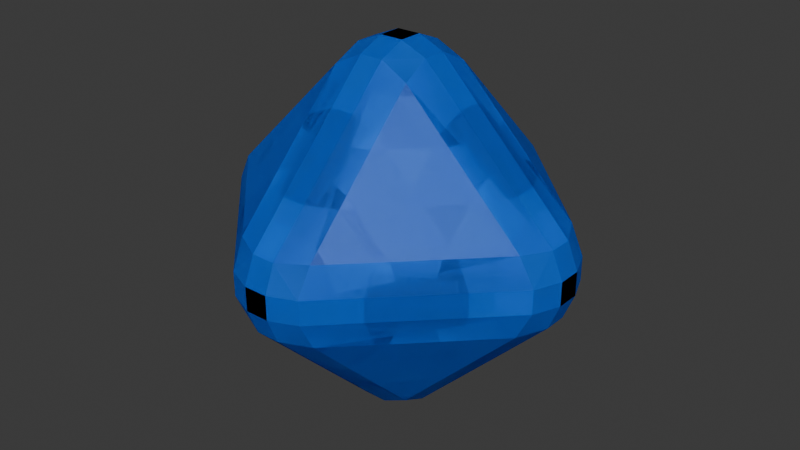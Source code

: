 # Source: blue_ender_star.blend  (saved by Blender 5.0.119; exported with 4.5.12 LTS)
import bpy
from mathutils import Matrix  # noqa: F401  (used for matrix-valued properties, if any)

bpy.ops.wm.read_factory_settings(use_empty=True)
scene = bpy.context.scene
scene.name = 'Scene'

# ---- collections
col_collection = bpy.data.collections.new('Collection'); scene.collection.children.link(col_collection)

# ---- images (referenced by path relative to the original .blend; pixels are not part of the script)
import os
ASSET_DIR = os.environ.get("B2B_ASSET_DIR", "")  # directory of the original .blend (textures are referenced by path, not embedded)
HERE = os.path.dirname(os.path.abspath(__file__))  # packed textures are extracted next to this script under _unpacked/

def load_image(name, relpath, width, height, colorspace="sRGB"):
    """Load a texture the original file referenced (path relative to the .blend, or extracted next to this script)."""
    p = next((c for c in (os.path.join(HERE, relpath), os.path.join(ASSET_DIR, relpath)) if relpath and os.path.exists(c)), "")
    if p:
        img = bpy.data.images.load(p, check_existing=True)
        img.name = name
    else:  # same state as the original file: an image datablock whose file is absent (Cycles renders it pink)
        img = bpy.data.images.new(name, width, height)
        img.source = "FILE"
        img.filepath = "//" + (relpath or name)
    img.colorspace_settings.name = colorspace
    return img
img_untitled = load_image('Untitled', '_unpacked/Untitled.10854e81.png', 1024, 1024, 'sRGB')

# ---- materials (node trees are filled in below, after node groups)
mat_material = bpy.data.materials.new('Material')
mat_material.alpha_threshold = 0.0
mat_material.use_backface_culling_lightprobe_volume = False
mat_material.roughness = 0.5
mat_material.line_color = (0.0, 0.0, 0.0, 1.0)

# ---- material node trees
mat_material.use_nodes = True; mat_material.node_tree.nodes.clear()
_N = mat_material.node_tree.nodes; _L = mat_material.node_tree.links
n0 = _N.new('ShaderNodeOutputMaterial'); n0.name = 'Material Output'; n0.location = (200, 100)
n1 = _N.new('ShaderNodeBsdfPrincipled'); n1.name = 'Principled BSDF'; n1.location = (-200, 100)
n2 = _N.new('ShaderNodeTexImage'); n2.name = 'Image Texture'; n2.location = (-490, 75)
n2.image = img_untitled
_L.new(n1.outputs[0], n0.inputs[0])
_L.new(n2.outputs[0], n1.inputs[0])
n0.is_active_output = True

# ---- world
world_world = bpy.data.worlds.new('World'); scene.world = world_world
world_world.use_nodes = True; world_world.node_tree.nodes.clear()
_N = world_world.node_tree.nodes; _L = world_world.node_tree.links
n0 = _N.new('ShaderNodeOutputWorld'); n0.name = 'World Output'; n0.location = (200, 100)
n1 = _N.new('ShaderNodeBackground'); n1.name = 'Background'; n1.location = (-200, 100)
n1.inputs[0].default_value = (0.05088, 0.05088, 0.05088, 1.0)
_L.new(n1.outputs[0], n0.inputs[0])
n0.is_active_output = True
world_world.color = (0.05088, 0.05088, 0.05088)
world_world.sun_shadow_jitter_overblur = 0.0

# ---- meshes
me_cube = bpy.data.meshes.new('Cube')
me_cube.from_pydata([(0.06374, -0.2044, 0.9417), (0.2134, -0.2134, 0.8655), (0.2044, -0.06374, 0.9417), (0.06374, -0.06374, 1.0), (0.9417, -0.2044, 0.06374), (1.0, -0.06374, 0.06374), (0.9417, -0.06374, 0.2044), (0.8655, -0.2134, 0.2134), (0.9417, 0.06374, -0.2044), (0.8655, 0.2134, -0.2134), (0.9417, 0.2044, -0.06374), (1.0, 0.06374, -0.06374), (0.2044, 0.9417, -0.06374), (0.2134, 0.8655, -0.2134), (0.06374, 0.9417, -0.2044), (0.06374, 1.0, -0.06374), (0.2044, 0.06374, -0.9417), (0.06374, 0.06374, -1.0), (0.06374, 0.2044, -0.9417), (0.2134, 0.2134, -0.8655), (0.9417, 0.2044, 0.06374), (0.8655, 0.2134, 0.2134), (0.9417, 0.06374, 0.2044), (1.0, 0.06374, 0.06374), (0.06374, 0.2044, 0.9417), (0.06374, 0.06374, 1.0), (0.2044, 0.06374, 0.9417), (0.2134, 0.2134, 0.8655), (0.06374, 0.9417, 0.2044), (0.2134, 0.8655, 0.2134), (0.2044, 0.9417, 0.06374), (0.06374, 1.0, 0.06374), (0.2044, 0.9417, 0.06374), (0.2134, 0.8655, 0.2134), (0.06374, 0.9417, 0.2044), (0.06374, 0.2044, 0.9417), (0.2134, 0.2134, 0.8655), (0.2044, 0.06374, 0.9417), (0.06374, 0.06374, 1.0), (0.9417, 0.2044, 0.06374), (1.0, 0.06374, 0.06374), (0.9417, 0.06374, 0.2044), (0.8655, 0.2134, 0.2134), (0.2044, 0.06374, -0.9417), (0.2134, 0.2134, -0.8655), (0.06374, 0.2044, -0.9417), (0.06374, 0.06374, -1.0), (0.06374, 0.9417, -0.2044), (0.2134, 0.8655, -0.2134), (0.2044, 0.9417, -0.06374), (0.9417, 0.06374, -0.2044), (1.0, 0.06374, -0.06374), (0.9417, 0.2044, -0.06374), (0.8655, 0.2134, -0.2134), (0.9417, -0.2044, 0.06374), (0.8655, -0.2134, 0.2134), (0.9417, -0.06374, 0.2044), (1.0, -0.06374, 0.06374), (0.2044, -0.06374, 0.9417), (0.2134, -0.2134, 0.8655), (0.06374, -0.2044, 0.9417), (0.06374, -0.06374, 1.0), (0.2044, -0.9417, 0.06374), (0.06374, -1.0, 0.06374), (0.06374, -0.9417, 0.2044), (0.2134, -0.8655, 0.2134), (0.9417, -0.06374, -0.2044), (0.8655, -0.2134, -0.2134), (0.9417, -0.2044, -0.06374), (1.0, -0.06374, -0.06374), (0.2044, -0.9417, -0.06374), (0.2134, -0.8655, -0.2134), (0.06374, -0.9417, -0.2044), (0.06374, -1.0, -0.06374), (0.2044, -0.06374, -0.9417), (0.06374, -0.06374, -1.0), (0.06374, -0.2044, -0.9417), (0.2134, -0.2134, -0.8655), (-0.06374, 0.9417, 0.2044), (-0.2134, 0.8655, 0.2134), (-0.2044, 0.9417, 0.06374), (-0.06374, 1.0, 0.06374), (-0.9417, 0.2044, 0.06374), (-0.8655, 0.2134, 0.2134), (-0.9417, 0.06374, 0.2044), (-1.0, 0.06374, 0.06374), (-0.06374, 0.2044, 0.9417), (-0.06374, 0.06374, 1.0), (-0.2044, 0.06374, 0.9417), (-0.2134, 0.2134, 0.8655), (-0.9417, 0.06374, -0.2044), (-0.8655, 0.2134, -0.2134), (-0.9417, 0.2044, -0.06374), (-1.0, 0.06374, -0.06374), (-0.2044, 0.9417, -0.06374), (-0.2134, 0.8655, -0.2134), (-0.06374, 0.9417, -0.2044), (-0.06374, 1.0, -0.06374), (-0.2044, 0.06374, -0.9417), (-0.06374, 0.06374, -1.0), (-0.06374, 0.2044, -0.9417), (-0.2134, 0.2134, -0.8655), (-0.9417, -0.06374, 0.2044), (-0.8655, -0.2134, 0.2134), (-0.9417, -0.2044, 0.06374), (-1.0, -0.06374, 0.06374), (-0.2044, -0.9417, 0.06374), (-0.2134, -0.8655, 0.2134), (-0.06374, -0.9417, 0.2044), (-0.06374, -1.0, 0.06374), (-0.2044, -0.06374, 0.9417), (-0.06374, -0.06374, 1.0), (-0.06374, -0.2044, 0.9417), (-0.2134, -0.2134, 0.8655), (-0.2044, -0.06374, -0.9417), (-0.2134, -0.2134, -0.8655), (-0.06374, -0.2044, -0.9417), (-0.06374, -0.06374, -1.0), (-0.06374, -0.9417, -0.2044), (-0.2134, -0.8655, -0.2134), (-0.2044, -0.9417, -0.06374), (-0.06374, -1.0, -0.06374), (-0.9417, -0.06374, -0.2044), (-1.0, -0.06374, -0.06374), (-0.9417, -0.2044, -0.06374), (-0.8655, -0.2134, -0.2134), (0.06374, -0.9417, 0.2044), (0.06374, -1.0, 0.06374), (0.2044, -0.9417, 0.06374), (0.2134, -0.8655, 0.2134), (0.9417, -0.2044, -0.06374), (0.8655, -0.2134, -0.2134), (0.9417, -0.06374, -0.2044), (1.0, -0.06374, -0.06374), (0.06374, -0.9417, -0.2044), (0.2134, -0.8655, -0.2134), (0.2044, -0.9417, -0.06374), (0.06374, -1.0, -0.06374), (0.06374, -0.2044, -0.9417), (0.06374, -0.06374, -1.0), (0.2044, -0.06374, -0.9417), (0.2134, -0.2134, -0.8655), (-0.06374, 0.9417, 0.2044), (-0.06374, 1.0, 0.06374), (-0.2044, 0.9417, 0.06374), (-0.2134, 0.8655, 0.2134), (-0.9417, 0.2044, 0.06374), (-1.0, 0.06374, 0.06374), (-0.9417, 0.06374, 0.2044), (-0.8655, 0.2134, 0.2134), (-0.06374, 0.2044, 0.9417), (-0.2134, 0.2134, 0.8655), (-0.2044, 0.06374, 0.9417), (-0.06374, 0.06374, 1.0), (-0.9417, 0.06374, -0.2044), (-1.0, 0.06374, -0.06374), (-0.9417, 0.2044, -0.06374), (-0.8655, 0.2134, -0.2134), (-0.2044, 0.9417, -0.06374), (-0.06374, 1.0, -0.06374), (-0.06374, 0.9417, -0.2044), (-0.2134, 0.8655, -0.2134), (-0.2044, 0.06374, -0.9417), (-0.2134, 0.2134, -0.8655), (-0.06374, 0.2044, -0.9417), (-0.06374, 0.06374, -1.0), (-0.9417, -0.06374, 0.2044), (-1.0, -0.06374, 0.06374), (-0.9417, -0.2044, 0.06374), (-0.8655, -0.2134, 0.2134), (-0.2044, -0.9417, 0.06374), (-0.06374, -1.0, 0.06374), (-0.06374, -0.9417, 0.2044), (-0.2134, -0.8655, 0.2134), (-0.2044, -0.06374, 0.9417), (-0.2134, -0.2134, 0.8655), (-0.06374, -0.2044, 0.9417), (-0.06374, -0.06374, 1.0), (-0.2044, -0.06374, -0.9417), (-0.06374, -0.06374, -1.0), (-0.06374, -0.2044, -0.9417), (-0.2134, -0.2134, -0.8655), (-0.06374, -0.9417, -0.2044), (-0.06374, -1.0, -0.06374), (-0.2044, -0.9417, -0.06374), (-0.2134, -0.8655, -0.2134), (-0.9417, -0.06374, -0.2044), (-0.8655, -0.2134, -0.2134), (-0.9417, -0.2044, -0.06374), (-1.0, -0.06374, -0.06374), (0.06374, 1.0, -0.06374), (0.2044, 0.9417, -0.06374), (0.06374, 0.9417, -0.2044), (0.06374, 1.0, 0.06374), (0.06374, 0.9417, 0.2044), (0.2044, 0.9417, 0.06374), (0.06374, 1.0, 0.06374), (0.2044, 0.9417, 0.06374), (0.2134, 0.8655, 0.2134), (0.06374, 0.9417, 0.2044), (0.06374, 1.0, -0.06374), (0.06374, 0.9417, -0.2044), (0.2134, 0.8655, -0.2134), (0.2044, 0.9417, -0.06374), (-0.06374, 1.0, 0.06374), (-0.06374, 0.9417, 0.2044), (-0.2044, 0.9417, 0.06374), (-0.06374, 1.0, -0.06374), (-0.2044, 0.9417, -0.06374), (-0.06374, 0.9417, -0.2044), (-0.2134, 0.8655, 0.2134), (-0.06374, 0.9417, 0.2044), (-0.06374, 1.0, 0.06374), (-0.2044, 0.9417, 0.06374), (-0.2134, 0.8655, -0.2134), (-0.2044, 0.9417, -0.06374), (-0.06374, 1.0, -0.06374), (-0.06374, 0.9417, -0.2044)], [], [(0, 1, 2, 3), (4, 5, 6, 7), (8, 9, 10, 11), (12, 13, 14, 15), (16, 17, 18, 19), (20, 21, 22, 23), (24, 25, 26, 27), (28, 29, 30, 31), (145, 142, 211, 210), (35, 36, 37, 38), (39, 40, 41, 42), (43, 44, 45, 46), (48, 49, 203, 202), (50, 51, 52, 53), (54, 55, 56, 57), (58, 59, 60, 61), (62, 63, 64, 65), (66, 67, 68, 69), (70, 71, 72, 73), (74, 75, 76, 77), (78, 79, 80, 81), (82, 83, 84, 85), (86, 87, 88, 89), (90, 91, 92, 93), (94, 95, 96, 97), (98, 99, 100, 101), (102, 103, 104, 105), (106, 107, 108, 109), (110, 111, 112, 113), (114, 115, 116, 117), (118, 119, 120, 121), (122, 123, 124, 125), (126, 127, 128, 129), (130, 131, 132, 133), (134, 135, 136, 137), (138, 139, 140, 141), (47, 48, 202, 201), (146, 147, 148, 149), (150, 151, 152, 153), (154, 155, 156, 157), (158, 144, 213, 215), (162, 163, 164, 165), (166, 167, 168, 169), (170, 171, 172, 173), (174, 175, 176, 177), (178, 179, 180, 181), (182, 183, 184, 185), (186, 187, 188, 189), (28, 24, 27, 29), (0, 126, 129, 1), (134, 138, 141, 135), (20, 30, 29, 21), (128, 4, 7, 129), (8, 16, 19, 9), (12, 10, 9, 13), (130, 136, 135, 131), (18, 14, 13, 19), (26, 22, 21, 27), (140, 132, 131, 141), (6, 2, 1, 7), (42, 33, 32, 39), (33, 36, 35, 34), (36, 42, 41, 37), (53, 44, 43, 50), (44, 48, 47, 45), (48, 53, 52, 49), (65, 55, 54, 62), (55, 59, 58, 56), (59, 65, 64, 60), (77, 67, 66, 74), (67, 71, 70, 68), (71, 77, 76, 72), (89, 79, 78, 86), (79, 83, 82, 80), (83, 89, 88, 84), (101, 91, 90, 98), (91, 95, 94, 92), (95, 101, 100, 96), (113, 103, 102, 110), (103, 107, 106, 104), (107, 113, 112, 108), (125, 115, 114, 122), (115, 119, 118, 116), (119, 125, 124, 120), (98, 114, 117, 99), (122, 90, 93, 123), (45, 100, 99, 46), (14, 160, 217, 192), (39, 52, 51, 40), (143, 159, 216, 212), (120, 106, 109, 121), (104, 124, 123, 105), (62, 70, 73, 63), (68, 54, 57, 69), (33, 34, 199, 198), (92, 82, 85, 93), (60, 112, 111, 61), (108, 64, 63, 109), (37, 58, 61, 38), (56, 41, 40, 57), (116, 76, 75, 117), (72, 118, 121, 73), (110, 88, 87, 111), (84, 102, 105, 85), (86, 35, 38, 87), (159, 15, 190, 216), (74, 43, 46, 75), (50, 66, 69, 51), (150, 142, 145, 151), (144, 146, 149, 145), (148, 152, 151, 149), (162, 154, 157, 163), (156, 158, 161, 157), (160, 164, 163, 161), (174, 166, 169, 175), (168, 170, 173, 169), (172, 176, 175, 173), (186, 178, 181, 187), (180, 182, 185, 181), (184, 188, 187, 185), (165, 179, 178, 162), (189, 155, 154, 186), (17, 165, 164, 18), (32, 33, 198, 197), (23, 11, 10, 20), (49, 32, 197, 203), (183, 171, 170, 184), (167, 189, 188, 168), (127, 137, 136, 128), (133, 5, 4, 130), (97, 96, 209, 207), (155, 147, 146, 156), (3, 177, 176, 0), (171, 127, 126, 172), (25, 3, 2, 26), (5, 23, 22, 6), (179, 139, 138, 180), (137, 183, 182, 134), (177, 153, 152, 174), (147, 167, 166, 148), (153, 25, 24, 150), (31, 30, 195, 193), (139, 17, 16, 140), (11, 133, 132, 8), (0, 176, 172, 126), (25, 153, 177, 3), (7, 1, 129), (26, 2, 6, 22), (128, 136, 130, 4), (11, 23, 5, 133), (140, 16, 8, 132), (19, 13, 9), (20, 10, 12, 30), (18, 164, 160, 14), (159, 143, 31, 15), (165, 17, 139, 179), (29, 27, 21), (150, 24, 28, 142), (39, 32, 49, 52), (142, 28, 194, 211), (33, 42, 36), (86, 78, 34, 35), (37, 41, 56, 58), (38, 61, 111, 87), (51, 69, 57, 40), (74, 66, 50, 43), (44, 53, 48), (45, 47, 96, 100), (99, 117, 75, 46), (62, 54, 68, 70), (55, 65, 59), (60, 64, 108, 112), (73, 121, 109, 63), (67, 77, 71), (116, 118, 72, 76), (79, 89, 83), (80, 82, 92, 94), (123, 93, 85, 105), (110, 102, 84, 88), (98, 90, 122, 114), (91, 101, 95), (103, 113, 107), (120, 124, 104, 106), (115, 125, 119), (137, 127, 171, 183), (131, 135, 141), (180, 138, 134, 182), (145, 149, 151), (144, 158, 156, 146), (189, 167, 147, 155), (174, 152, 148, 166), (162, 178, 186, 154), (157, 161, 163), (169, 173, 175), (184, 170, 168, 188), (181, 185, 187), (197, 198, 199, 196), (201, 202, 203, 200), (211, 212, 213, 210), (215, 216, 217, 214), (209, 201, 200, 207), (203, 197, 196, 200), (206, 208, 207, 204), (199, 205, 204, 196), (216, 190, 192, 217), (190, 193, 195, 191), (212, 216, 215, 213), (193, 212, 211, 194), (207, 200, 196, 204), (15, 31, 193, 190), (34, 78, 205, 199), (30, 12, 191, 195), (12, 15, 190, 191), (161, 158, 215, 214), (144, 145, 210, 213), (78, 81, 204, 205), (28, 31, 193, 194), (15, 14, 192, 190), (96, 47, 201, 209), (160, 161, 214, 217), (94, 97, 207, 208), (80, 94, 208, 206), (81, 80, 206, 204), (31, 143, 212, 193)])
_uv = me_cube.uv_layers.new(name='UVMap')
_uv.uv.foreach_set('vector', [0.1991, 0.4371, 0.1722, 0.4208, 0.1983, 0.4036, 0.221, 0.4208, -3.349e-09, 0.372, 0.008775, 0.3514, 0.03109, 0.3489, 0.02441, 0.3724, 0.7457, 0.4361, 0.7217, 0.456, 0.7138, 0.4256, 0.7358, 0.4093, 0.5508, 0.5468, 0.5776, 0.5632, 0.5516, 0.5803, 0.5288, 0.5631, 0.7498, 0.6119, 0.7411, 0.6326, 0.7188, 0.635, 0.7254, 0.6115, 0.699, 0.4057, 0.6721, 0.3893, 0.6982, 0.3722, 0.7209, 0.3894, 0.4999, 0.3406, 0.5087, 0.32, 0.531, 0.3175, 0.5243, 0.341, 0.5041, 0.5165, 0.528, 0.4965, 0.536, 0.5269, 0.514, 0.5432, 0.7498, 0.9092, 0.7498, 0.9092, 0.7498, 0.9092, 0.7498, 0.9092, 0.2458, 0.129, 0.2218, 0.149, 0.2139, 0.1186, 0.2359, 0.1023, 0.05168, 0.2733, 0.0289, 0.2561, 0.05089, 0.2398, 0.0777, 0.2562, 0.2541, 0.5374, 0.2781, 0.5174, 0.286, 0.5478, 0.264, 0.5642, 0.7498, 0.9092, 0.7498, 0.9092, 0.7498, 0.9092, 0.7498, 0.9092, 0.2499, 0.3616, 0.2587, 0.3409, 0.281, 0.3385, 0.2744, 0.3619, 0.004186, 0.2094, 0.02811, 0.1895, 0.03607, 0.2198, 0.01409, 0.2362, 0.1991, 0.09868, 0.1722, 0.0823, 0.1983, 0.06514, 0.221, 0.08234, -7.767e-09, 0.03359, 0.008775, 0.01293, 0.03109, 0.01047, 0.02441, 0.03395, 0.5003, 0.7114, 0.4712, 0.7231, 0.4668, 0.692, 0.4938, 0.684, 0.2909, 0.7936, 0.3156, 0.8129, 0.2909, 0.8323, 0.2704, 0.8129, 0.5003, 0.9145, 0.4938, 0.9419, 0.4668, 0.9339, 0.4712, 0.9027, 0.7703, 0.1271, 0.795, 0.1465, 0.7703, 0.1659, 0.7498, 0.1465, 0.9462, 0.2674, 0.9506, 0.2363, 0.9797, 0.248, 0.9732, 0.2754, 0.9462, 0.02558, 0.9732, 0.01756, 0.9797, 0.04495, 0.9506, 0.0567, 0.4688, 0.656, 0.4755, 0.6325, 0.4999, 0.6328, 0.4911, 0.6535, 0.4957, 0.457, 0.4718, 0.477, 0.4638, 0.4466, 0.4858, 0.4302, 0.3016, 0.6013, 0.2789, 0.5841, 0.3008, 0.5678, 0.3277, 0.5841, 0.5041, 0.1989, 0.528, 0.179, 0.536, 0.2094, 0.514, 0.2257, 0.699, 0.0882, 0.6721, 0.07182, 0.6982, 0.05467, 0.7209, 0.07186, 0.4999, 0.02311, 0.5087, 0.00245, 0.531, 1.009e-08, 0.5243, 0.02348, 0.7188, 0.3175, 0.7254, 0.294, 0.7498, 0.2944, 0.7411, 0.3151, 0.7457, 0.1186, 0.7217, 0.1385, 0.7138, 0.1081, 0.7358, 0.09179, 0.5516, 0.2628, 0.5288, 0.2456, 0.5508, 0.2293, 0.5776, 0.2457, 0.03607, 0.5583, 0.01409, 0.5746, 0.004186, 0.5479, 0.02811, 0.5279, 0.24, 0.7114, 0.2109, 0.7231, 0.2065, 0.692, 0.2335, 0.684, 0.2065, 0.9339, 0.2109, 0.9027, 0.24, 0.9145, 0.2335, 0.9419, 0.03058, 0.8323, 0.01014, 0.8129, 0.03058, 0.7936, 0.05533, 0.8129, 0.7498, 0.9092, 0.7498, 0.9092, 0.7498, 0.9092, 0.7498, 0.9092, 0.8037, 0.5604, 0.7767, 0.5684, 0.7701, 0.541, 0.7993, 0.5293, 0.8037, 0.3186, 0.7993, 0.3497, 0.7701, 0.3379, 0.7767, 0.3106, 0.4638, 0.1186, 0.4858, 0.1023, 0.4957, 0.129, 0.4718, 0.149, 0.7498, 0.9092, 0.7498, 0.9092, 0.7498, 0.9092, 0.7498, 0.9092, 0.3008, 0.2398, 0.3277, 0.2562, 0.3016, 0.2733, 0.2789, 0.2561, 0.2499, 0.6433, 0.2412, 0.664, 0.2189, 0.6664, 0.2255, 0.643, 0.05168, 0.6118, 0.0289, 0.5946, 0.05089, 0.5782, 0.0777, 0.5946, 0.2458, 0.4675, 0.2218, 0.4875, 0.2139, 0.4571, 0.2359, 0.4407, 0.286, 0.2199, 0.264, 0.2362, 0.2541, 0.2094, 0.2781, 0.1895, 0.2499, 0.03359, 0.2587, 0.01293, 0.281, 0.01047, 0.2744, 0.03395, 0.449, 0.09868, 0.4222, 0.0823, 0.4482, 0.06514, 0.471, 0.08234, 0.5041, 0.5165, 0.4999, 0.3406, 0.5243, 0.341, 0.528, 0.4965, 0.1991, 0.4371, 0.03607, 0.5583, 0.02811, 0.5279, 0.1722, 0.4208, 0.2065, 0.9339, 0.03058, 0.8323, 0.05533, 0.8129, 0.2109, 0.9027, 0.699, 0.4057, 0.536, 0.5269, 0.528, 0.4965, 0.6721, 0.3893, 0.004186, 0.5479, -3.349e-09, 0.372, 0.02441, 0.3724, 0.02811, 0.5279, 0.7457, 0.4361, 0.7498, 0.6119, 0.7254, 0.6115, 0.7217, 0.456, 0.5508, 0.5468, 0.7138, 0.4256, 0.7217, 0.456, 0.5776, 0.5632, 0.24, 0.7114, 0.24, 0.9145, 0.2109, 0.9027, 0.2109, 0.7231, 0.7188, 0.635, 0.5516, 0.5803, 0.5776, 0.5632, 0.7254, 0.6115, 0.531, 0.3175, 0.6982, 0.3722, 0.6721, 0.3893, 0.5243, 0.341, 0.03058, 0.7936, 0.2065, 0.692, 0.2109, 0.7231, 0.05533, 0.8129, 0.03109, 0.3489, 0.1983, 0.4036, 0.1722, 0.4208, 0.02441, 0.3724, 0.0777, 0.2562, 0.2255, 0.3045, 0.2189, 0.328, 0.05168, 0.2733, 0.2255, 0.3045, 0.2218, 0.149, 0.2458, 0.129, 0.2499, 0.3049, 0.2218, 0.149, 0.0777, 0.2562, 0.05089, 0.2398, 0.2139, 0.1186, 0.2744, 0.3619, 0.2781, 0.5174, 0.2541, 0.5374, 0.2499, 0.3616, 0.2781, 0.5174, 0.4222, 0.4103, 0.449, 0.4267, 0.286, 0.5478, 0.4222, 0.4103, 0.2744, 0.3619, 0.281, 0.3385, 0.4482, 0.3931, 0.02441, 0.03395, 0.02811, 0.1895, 0.004186, 0.2094, -7.767e-09, 0.03359, 0.02811, 0.1895, 0.1722, 0.0823, 0.1991, 0.09868, 0.03607, 0.2198, 0.1722, 0.0823, 0.02441, 0.03395, 0.03109, 0.01047, 0.1983, 0.06514, 0.4712, 0.9027, 0.4712, 0.7231, 0.5003, 0.7114, 0.5003, 0.9145, 0.4712, 0.7231, 0.3156, 0.8129, 0.2909, 0.7936, 0.4668, 0.692, 0.3156, 0.8129, 0.4712, 0.9027, 0.4668, 0.9339, 0.2909, 0.8323, 0.9506, 0.0567, 0.795, 0.1465, 0.7703, 0.1271, 0.9462, 0.02558, 0.795, 0.1465, 0.9506, 0.2363, 0.9462, 0.2674, 0.7703, 0.1659, 0.9506, 0.2363, 0.9506, 0.0567, 0.9797, 0.04495, 0.9797, 0.248, 0.3277, 0.5841, 0.4755, 0.6325, 0.4688, 0.656, 0.3016, 0.6013, 0.4755, 0.6325, 0.4718, 0.477, 0.4957, 0.457, 0.4999, 0.6328, 0.4718, 0.477, 0.3277, 0.5841, 0.3008, 0.5678, 0.4638, 0.4466, 0.5243, 0.02348, 0.528, 0.179, 0.5041, 0.1989, 0.4999, 0.02311, 0.528, 0.179, 0.6721, 0.07182, 0.699, 0.0882, 0.536, 0.2094, 0.6721, 0.07182, 0.5243, 0.02348, 0.531, 1.009e-08, 0.6982, 0.05467, 0.5776, 0.2457, 0.7254, 0.294, 0.7188, 0.3175, 0.5516, 0.2628, 0.7254, 0.294, 0.7217, 0.1385, 0.7457, 0.1186, 0.7498, 0.2944, 0.7217, 0.1385, 0.5776, 0.2457, 0.5508, 0.2293, 0.7138, 0.1081, 0.3016, 0.6013, 0.2875, 0.6118, 0.2648, 0.5946, 0.2789, 0.5841, 0.5516, 0.2628, 0.5375, 0.2733, 0.5147, 0.2561, 0.5288, 0.2456, 0.286, 0.5478, 0.3008, 0.5678, 0.2789, 0.5841, 0.264, 0.5642, 0.7498, 0.9092, 0.7498, 0.9092, 0.7498, 0.9092, 0.7498, 0.9092, 0.05168, 0.2733, 0.03759, 0.2838, 0.01481, 0.2666, 0.0289, 0.2561, 0.7498, 0.9092, 0.7498, 0.9092, 0.7498, 0.9092, 0.7498, 0.9092, 0.7138, 0.1081, 0.699, 0.0882, 0.7209, 0.07186, 0.7358, 0.09179, 0.536, 0.2094, 0.5508, 0.2293, 0.5288, 0.2456, 0.514, 0.2257, 0.2807, 0.776, 0.2909, 0.7936, 0.2704, 0.8129, 0.2603, 0.7954, 0.4668, 0.692, 0.4566, 0.6745, 0.4836, 0.6664, 0.4938, 0.684, 0.7498, 0.9092, 0.7498, 0.9092, 0.7498, 0.9092, 0.7498, 0.9092, 0.936, 0.285, 0.9462, 0.2674, 0.9732, 0.2754, 0.963, 0.293, 0.1983, 0.06514, 0.2124, 0.05467, 0.2351, 0.07186, 0.221, 0.08234, 0.6982, 0.05467, 0.7123, 0.04419, 0.735, 0.06139, 0.7209, 0.07186, 0.2139, 0.1186, 0.1991, 0.09868, 0.221, 0.08234, 0.2359, 0.1023, 0.03607, 0.2198, 0.05089, 0.2398, 0.0289, 0.2561, 0.01409, 0.2362, 0.4566, 0.9514, 0.4668, 0.9339, 0.4938, 0.9419, 0.4836, 0.9594, 0.2909, 0.8323, 0.2807, 0.8499, 0.2603, 0.8305, 0.2704, 0.8129, 1.0, 0.04495, 0.9797, 0.04495, 0.9732, 0.01756, 0.9934, 0.01756, 0.9797, 0.248, 1.0, 0.248, 0.9934, 0.2754, 0.9732, 0.2754, 0.9462, 0.02558, 0.936, 0.008023, 0.963, 3.205e-08, 0.9732, 0.01756, 0.7498, 0.9092, 0.7498, 0.9092, 0.7498, 0.9092, 0.7498, 0.9092, 0.5003, 0.9145, 0.5206, 0.9145, 0.514, 0.9419, 0.4938, 0.9419, 0.5206, 0.7114, 0.5003, 0.7114, 0.4938, 0.684, 0.514, 0.684, 0.8037, 0.3186, 0.9796, 0.4201, 0.9548, 0.4395, 0.7993, 0.3497, 0.9796, 0.4589, 0.8037, 0.5604, 0.7993, 0.5293, 0.9548, 0.4395, 0.7701, 0.541, 0.7701, 0.3379, 0.7993, 0.3497, 0.7993, 0.5293, 0.3008, 0.2398, 0.4638, 0.1186, 0.4718, 0.149, 0.3277, 0.2562, 0.4957, 0.129, 0.4999, 0.3049, 0.4755, 0.3045, 0.4718, 0.149, 0.4688, 0.328, 0.3016, 0.2733, 0.3277, 0.2562, 0.4755, 0.3045, 0.2458, 0.4675, 0.2499, 0.6433, 0.2255, 0.643, 0.2218, 0.4875, 0.2189, 0.6664, 0.05168, 0.6118, 0.0777, 0.5946, 0.2255, 0.643, 0.05089, 0.5782, 0.2139, 0.4571, 0.2218, 0.4875, 0.0777, 0.5946, 0.449, 0.09868, 0.286, 0.2199, 0.2781, 0.1895, 0.4222, 0.0823, 0.2541, 0.2094, 0.2499, 0.03359, 0.2744, 0.03395, 0.2781, 0.1895, 0.281, 0.01047, 0.4482, 0.06514, 0.4222, 0.0823, 0.2744, 0.03395, 0.2789, 0.2561, 0.264, 0.2362, 0.286, 0.2199, 0.3008, 0.2398, 0.471, 0.08234, 0.4858, 0.1023, 0.4638, 0.1186, 0.449, 0.09868, 0.2648, 0.2666, 0.2789, 0.2561, 0.3016, 0.2733, 0.2875, 0.2838, 0.7498, 0.9092, 0.7498, 0.9092, 0.7498, 0.9092, 0.7498, 0.9092, 0.7209, 0.3894, 0.7358, 0.4093, 0.7138, 0.4256, 0.699, 0.4057, 0.7498, 0.9092, 0.7498, 0.9092, 0.7498, 0.9092, 0.7498, 0.9092, 0.01481, 0.605, 0.0289, 0.5946, 0.05168, 0.6118, 0.03759, 0.6222, 0.4851, 0.07186, 0.471, 0.08234, 0.4482, 0.06514, 0.4623, 0.05467, 0.2537, 0.9419, 0.2335, 0.9419, 0.24, 0.9145, 0.2603, 0.9145, 0.2335, 0.684, 0.2537, 0.684, 0.2603, 0.7114, 0.24, 0.7114, 0.7498, 0.9092, 0.7498, 0.9092, 0.7498, 0.9092, 0.7498, 0.9092, 0.7868, 0.586, 0.7767, 0.5684, 0.8037, 0.5604, 0.8138, 0.578, 0.221, 0.4208, 0.2359, 0.4407, 0.2139, 0.4571, 0.1991, 0.4371, 0.0289, 0.5946, 0.01409, 0.5746, 0.03607, 0.5583, 0.05089, 0.5782, 0.2351, 0.4103, 0.221, 0.4208, 0.1983, 0.4036, 0.2124, 0.3931, 0.735, 0.3789, 0.7209, 0.3894, 0.6982, 0.3722, 0.7123, 0.3617, 4.656e-09, 0.8305, 0.01014, 0.8129, 0.03058, 0.8323, 0.02045, 0.8499, 0.2335, 0.9419, 0.2233, 0.9594, 0.1963, 0.9514, 0.2065, 0.9339, 0.7564, 0.3106, 0.7767, 0.3106, 0.7701, 0.3379, 0.7498, 0.3379, 0.7767, 0.5684, 0.7564, 0.5684, 0.7498, 0.541, 0.7701, 0.541, 0.7767, 0.3106, 0.7868, 0.293, 0.8138, 0.301, 0.8037, 0.3186, 0.7498, 0.9092, 0.7498, 0.9092, 0.7498, 0.9092, 0.7498, 0.9092, 0.01014, 0.8129, 2.005e-09, 0.7954, 0.02045, 0.776, 0.03058, 0.7936, 0.2233, 0.6664, 0.2335, 0.684, 0.2065, 0.692, 0.1963, 0.6745, 0.1991, 0.4371, 0.2139, 0.4571, 0.05089, 0.5782, 0.03607, 0.5583, 0.2351, 0.4103, 0.2499, 0.4302, 0.2359, 0.4407, 0.221, 0.4208, 0.02441, 0.3724, 0.1722, 0.4208, 0.02811, 0.5279, 0.2124, 0.3931, 0.1983, 0.4036, 0.03109, 0.3489, 0.04518, 0.3385, 0.2603, 0.9145, 0.24, 0.9145, 0.24, 0.7114, 0.2603, 0.7114, 0.7358, 0.4093, 0.7209, 0.3894, 0.735, 0.3789, 0.7498, 0.3988, 0.03058, 0.7936, 0.02045, 0.776, 0.1963, 0.6745, 0.2065, 0.692, 0.7254, 0.6115, 0.5776, 0.5632, 0.7217, 0.456, 0.699, 0.4057, 0.7138, 0.4256, 0.5508, 0.5468, 0.536, 0.5269, 0.2875, 0.2838, 0.3016, 0.2733, 0.4688, 0.328, 0.4547, 0.3385, 0.7498, 0.9092, 0.7498, 0.8844, 0.7674, 0.8844, 0.7674, 0.9092, 0.2789, 0.2561, 0.2648, 0.2666, 0.2499, 0.2467, 0.264, 0.2362, 0.528, 0.4965, 0.5243, 0.341, 0.6721, 0.3893, 0.8037, 0.3186, 0.8138, 0.301, 0.9897, 0.4026, 0.9796, 0.4201, 0.05168, 0.2733, 0.2189, 0.328, 0.2048, 0.3385, 0.03759, 0.2838, 0.7498, 0.9092, 0.7498, 0.9092, 0.7498, 0.9092, 0.7498, 0.9092, 0.2255, 0.3045, 0.0777, 0.2562, 0.2218, 0.149, 0.9462, 0.02558, 0.7703, 0.1271, 0.7602, 0.1096, 0.936, 0.008023, 0.2139, 0.1186, 0.05089, 0.2398, 0.03607, 0.2198, 0.1991, 0.09868, 0.2359, 0.1023, 0.221, 0.08234, 0.2351, 0.07186, 0.2499, 0.09179, 0.01481, 0.2666, -2.464e-09, 0.2467, 0.01409, 0.2362, 0.0289, 0.2561, 0.5003, 0.9145, 0.5003, 0.7114, 0.5206, 0.7114, 0.5206, 0.9145, 0.2781, 0.5174, 0.2744, 0.3619, 0.4222, 0.4103, 0.286, 0.5478, 0.449, 0.4267, 0.4638, 0.4466, 0.3008, 0.5678, 0.2789, 0.5841, 0.2648, 0.5946, 0.2499, 0.5746, 0.264, 0.5642, 0.2807, 0.776, 0.4566, 0.6745, 0.4668, 0.692, 0.2909, 0.7936, 0.02811, 0.1895, 0.02441, 0.03395, 0.1722, 0.0823, 0.1983, 0.06514, 0.03109, 0.01047, 0.04518, 4.885e-09, 0.2124, 0.05467, 0.7498, 0.08131, 0.7358, 0.09179, 0.7209, 0.07186, 0.735, 0.06139, 0.4712, 0.7231, 0.4712, 0.9027, 0.3156, 0.8129, 0.4566, 0.9514, 0.2807, 0.8499, 0.2909, 0.8323, 0.4668, 0.9339, 0.795, 0.1465, 0.9506, 0.0567, 0.9506, 0.2363, 0.7703, 0.1659, 0.9462, 0.2674, 0.936, 0.285, 0.7602, 0.1834, 0.5288, 0.2456, 0.5147, 0.2561, 0.4999, 0.2362, 0.514, 0.2257, 1.0, 0.04495, 1.0, 0.248, 0.9797, 0.248, 0.9797, 0.04495, 0.3016, 0.6013, 0.4688, 0.656, 0.4547, 0.6664, 0.2875, 0.6118, 0.4755, 0.6325, 0.3277, 0.5841, 0.4718, 0.477, 0.528, 0.179, 0.5243, 0.02348, 0.6721, 0.07182, 0.7138, 0.1081, 0.5508, 0.2293, 0.536, 0.2094, 0.699, 0.0882, 0.7254, 0.294, 0.5776, 0.2457, 0.7217, 0.1385, 1.954e-09, 0.5851, 0.01409, 0.5746, 0.0289, 0.5946, 0.01481, 0.605, 0.2109, 0.7231, 0.2109, 0.9027, 0.05533, 0.8129, 0.02045, 0.8499, 0.03058, 0.8323, 0.2065, 0.9339, 0.1963, 0.9514, 0.9548, 0.4395, 0.7993, 0.5293, 0.7993, 0.3497, 0.9796, 0.4589, 0.9897, 0.4764, 0.8138, 0.578, 0.8037, 0.5604, 0.471, 0.08234, 0.4851, 0.07186, 0.4999, 0.09179, 0.4858, 0.1023, 0.7498, 0.3379, 0.7701, 0.3379, 0.7701, 0.541, 0.7498, 0.541, 0.3008, 0.2398, 0.286, 0.2199, 0.449, 0.09868, 0.4638, 0.1186, 0.4718, 0.149, 0.4755, 0.3045, 0.3277, 0.2562, 0.2255, 0.643, 0.0777, 0.5946, 0.2218, 0.4875, 0.281, 0.01047, 0.2951, 3.5e-08, 0.4623, 0.05467, 0.4482, 0.06514, 0.2781, 0.1895, 0.2744, 0.03395, 0.4222, 0.0823, 0.7734, 0.727, 0.7498, 0.7207, 0.7498, 0.6963, 0.7706, 0.7048, 0.779, 0.6309, 0.7498, 0.6427, 0.7516, 0.6116, 0.779, 0.6035, 0.7812, 0.6485, 0.7827, 0.6766, 0.7546, 0.6766, 0.7499, 0.6455, 0.7734, 0.727, 0.7706, 0.7493, 0.7498, 0.7578, 0.7498, 0.7334, 0.8038, 0.6309, 0.779, 0.6309, 0.779, 0.6035, 0.8038, 0.6035, 0.7516, 0.6116, 0.7516, 0.594, 0.779, 0.586, 0.779, 0.6035, 0.7696, 0.8133, 0.7498, 0.818, 0.7498, 0.7899, 0.7696, 0.7852, 0.7498, 0.818, 0.7696, 0.8228, 0.7696, 0.8509, 0.7498, 0.8462, 0.7498, 0.8509, 0.7667, 0.8559, 0.7667, 0.8844, 0.7498, 0.8795, 0.7498, 0.7578, 0.7747, 0.7578, 0.7747, 0.7852, 0.7498, 0.7852, 0.7827, 0.6766, 0.778, 0.6963, 0.7498, 0.6963, 0.7546, 0.6766, 0.8022, 0.6708, 0.7827, 0.6766, 0.7812, 0.6485, 0.8006, 0.6427, 0.8038, 0.6035, 0.779, 0.6035, 0.779, 0.586, 0.8038, 0.586, 0.7498, 0.9092, 0.7498, 0.9092, 0.7498, 0.9092, 0.7498, 0.9092, 0.7498, 0.9092, 0.7498, 0.9092, 0.7498, 0.9092, 0.7498, 0.9092, 0.7498, 0.9092, 0.7498, 0.9092, 0.7498, 0.9092, 0.7498, 0.9092, 0.7498, 0.9092, 0.7498, 0.9092, 0.7498, 0.9092, 0.7498, 0.9092, 0.7498, 0.9092, 0.7498, 0.9092, 0.7498, 0.9092, 0.7498, 0.9092, 0.7498, 0.9092, 0.7498, 0.9092, 0.7498, 0.9092, 0.7498, 0.9092, 0.7498, 0.9092, 0.7498, 0.9092, 0.7498, 0.9092, 0.7498, 0.9092, 0.7498, 0.9092, 0.7498, 0.9092, 0.7498, 0.9092, 0.7498, 0.9092, 0.7498, 0.9092, 0.7498, 0.9092, 0.7498, 0.9092, 0.7498, 0.9092, 0.7498, 0.9092, 0.7498, 0.9092, 0.7498, 0.9092, 0.7498, 0.9092, 0.7498, 0.9092, 0.7498, 0.9092, 0.7498, 0.9092, 0.7498, 0.9092, 0.7498, 0.9092, 0.7498, 0.9092, 0.7498, 0.9092, 0.7498, 0.9092, 0.7498, 0.9092, 0.7498, 0.9092, 0.7498, 0.9092, 0.7498, 0.9092, 0.7498, 0.9092, 0.7498, 0.9092, 0.7498, 0.9092, 0.7498, 0.9092, 0.7498, 0.9092, 0.7498, 0.9092, 0.7498, 0.9092, 0.7498, 0.9092])
me_cube.materials.append(mat_material)
me_cube.use_mirror_vertex_groups = False
me_cube.update()

# ---- objects
ob_cube = bpy.data.objects.new('Cube', me_cube)

# ---- transforms, parenting, visibility, modifiers, constraints
ob_cube.location = (0.0, 0.0, 0.0)
ob_cube.scale = (2.446, 2.446, 2.446)
ob_cube.lock_rotations_4d = False
ob_cube.empty_display_type = 'ARROWS'
ob_cube.lineart.crease_threshold = 0.0

# ---- collection membership
col_collection.objects.link(ob_cube)

# ---- scene / render settings (as saved in the file)
scene.frame_start = 1; scene.frame_end = 250; scene.frame_set(1)
scene.render.engine = 'BLENDER_EEVEE_NEXT'
scene.render.bake_bias = 0.0
scene.render.bake_samples = 0
scene.cycles.sampling_pattern = 'TABULATED_SOBOL'
scene.eevee.use_volume_custom_range = False
bpy.context.view_layer.update()

# ---- added for rendering (the .blend has no active camera and no usable light): camera, sun
cam_auto = bpy.data.cameras.new('AutoCamera')
cam_auto.lens = 50.0
cam_auto.sensor_width = 36.0
cam_auto.clip_end = 1000.0
ob_auto_camera = bpy.data.objects.new('AutoCamera', cam_auto)
scene.collection.objects.link(ob_auto_camera)
ob_auto_camera.location = (7.84053, -9.40863, 6.27242)
ob_auto_camera.rotation_euler = (1.09748, -7.21219e-08, 0.694738)
scene.camera = ob_auto_camera
light_auto_sun = bpy.data.lights.new('AutoSun', 'SUN')
light_auto_sun.energy = 3.0
light_auto_sun.angle = 0.0523599
ob_auto_sun = bpy.data.objects.new('AutoSun', light_auto_sun)
scene.collection.objects.link(ob_auto_sun)
ob_auto_sun.rotation_euler = (0.872665, 0.174533, 0.523599)
bpy.context.view_layer.update()
